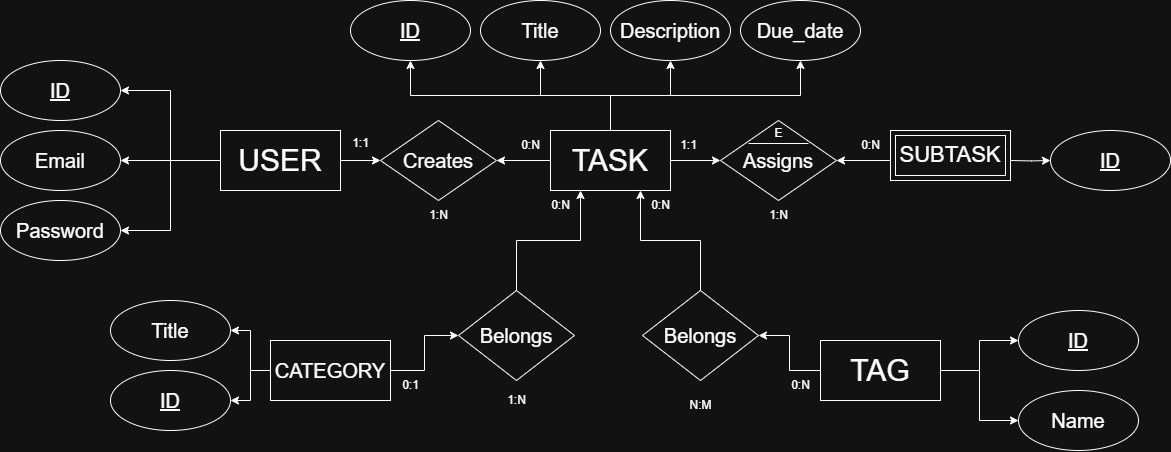

The diagram above was exported from draw.io. Its source (the exported page's mxGraphModel, read from the mxfile embedded in the PNG):
<mxGraphModel dx="2253" dy="1943" grid="1" gridSize="10" guides="1" tooltips="1" connect="1" arrows="1" fold="1" page="1" pageScale="1" pageWidth="827" pageHeight="1169" math="0" shadow="0">
  <root>
    <mxCell id="0" />
    <mxCell id="1" parent="0" />
    <mxCell id="iw0B6i5ujiyqUDO5FuLD-14" style="edgeStyle=orthogonalEdgeStyle;rounded=0;orthogonalLoop=1;jettySize=auto;html=1;exitX=1;exitY=0.5;exitDx=0;exitDy=0;entryX=0;entryY=0.5;entryDx=0;entryDy=0;" parent="1" source="iw0B6i5ujiyqUDO5FuLD-4" target="iw0B6i5ujiyqUDO5FuLD-13" edge="1">
      <mxGeometry relative="1" as="geometry" />
    </mxCell>
    <mxCell id="iw0B6i5ujiyqUDO5FuLD-58" style="edgeStyle=orthogonalEdgeStyle;rounded=0;orthogonalLoop=1;jettySize=auto;html=1;exitX=0;exitY=0.5;exitDx=0;exitDy=0;entryX=1;entryY=0.5;entryDx=0;entryDy=0;" parent="1" source="iw0B6i5ujiyqUDO5FuLD-4" target="iw0B6i5ujiyqUDO5FuLD-5" edge="1">
      <mxGeometry relative="1" as="geometry" />
    </mxCell>
    <mxCell id="iw0B6i5ujiyqUDO5FuLD-59" style="edgeStyle=orthogonalEdgeStyle;rounded=0;orthogonalLoop=1;jettySize=auto;html=1;exitX=0;exitY=0.5;exitDx=0;exitDy=0;entryX=1;entryY=0.5;entryDx=0;entryDy=0;" parent="1" source="iw0B6i5ujiyqUDO5FuLD-4" target="iw0B6i5ujiyqUDO5FuLD-7" edge="1">
      <mxGeometry relative="1" as="geometry" />
    </mxCell>
    <mxCell id="iw0B6i5ujiyqUDO5FuLD-60" style="edgeStyle=orthogonalEdgeStyle;rounded=0;orthogonalLoop=1;jettySize=auto;html=1;exitX=0;exitY=0.5;exitDx=0;exitDy=0;entryX=1;entryY=0.5;entryDx=0;entryDy=0;" parent="1" source="iw0B6i5ujiyqUDO5FuLD-4" target="iw0B6i5ujiyqUDO5FuLD-6" edge="1">
      <mxGeometry relative="1" as="geometry" />
    </mxCell>
    <mxCell id="iw0B6i5ujiyqUDO5FuLD-4" value="&lt;font style=&quot;font-size: 30px;&quot;&gt;USER&lt;/font&gt;" style="rounded=0;whiteSpace=wrap;html=1;" parent="1" vertex="1">
      <mxGeometry x="200" y="70" width="120" height="60" as="geometry" />
    </mxCell>
    <mxCell id="iw0B6i5ujiyqUDO5FuLD-5" value="&lt;font style=&quot;font-size: 20px;&quot;&gt;&lt;u&gt;ID&lt;/u&gt;&lt;/font&gt;" style="ellipse;whiteSpace=wrap;html=1;" parent="1" vertex="1">
      <mxGeometry x="-20" width="120" height="60" as="geometry" />
    </mxCell>
    <mxCell id="iw0B6i5ujiyqUDO5FuLD-6" value="&lt;font style=&quot;font-size: 20px;&quot;&gt;Email&lt;/font&gt;" style="ellipse;whiteSpace=wrap;html=1;" parent="1" vertex="1">
      <mxGeometry x="-20" y="70" width="120" height="60" as="geometry" />
    </mxCell>
    <mxCell id="iw0B6i5ujiyqUDO5FuLD-7" value="&lt;font style=&quot;font-size: 20px;&quot;&gt;Password&lt;/font&gt;" style="ellipse;whiteSpace=wrap;html=1;" parent="1" vertex="1">
      <mxGeometry x="-20" y="140" width="120" height="60" as="geometry" />
    </mxCell>
    <mxCell id="iw0B6i5ujiyqUDO5FuLD-13" value="&lt;font style=&quot;font-size: 20px;&quot;&gt;Creates&lt;/font&gt;" style="rhombus;whiteSpace=wrap;html=1;" parent="1" vertex="1">
      <mxGeometry x="360" y="60" width="116" height="80" as="geometry" />
    </mxCell>
    <mxCell id="iw0B6i5ujiyqUDO5FuLD-19" style="edgeStyle=orthogonalEdgeStyle;rounded=0;orthogonalLoop=1;jettySize=auto;html=1;exitX=0;exitY=0.5;exitDx=0;exitDy=0;entryX=1;entryY=0.5;entryDx=0;entryDy=0;" parent="1" source="iw0B6i5ujiyqUDO5FuLD-15" target="iw0B6i5ujiyqUDO5FuLD-13" edge="1">
      <mxGeometry relative="1" as="geometry" />
    </mxCell>
    <mxCell id="iw0B6i5ujiyqUDO5FuLD-23" style="edgeStyle=orthogonalEdgeStyle;rounded=0;orthogonalLoop=1;jettySize=auto;html=1;exitX=1;exitY=0.5;exitDx=0;exitDy=0;entryX=0;entryY=0.5;entryDx=0;entryDy=0;" parent="1" source="iw0B6i5ujiyqUDO5FuLD-15" target="iw0B6i5ujiyqUDO5FuLD-21" edge="1">
      <mxGeometry relative="1" as="geometry" />
    </mxCell>
    <mxCell id="iw0B6i5ujiyqUDO5FuLD-30" style="edgeStyle=orthogonalEdgeStyle;rounded=0;orthogonalLoop=1;jettySize=auto;html=1;exitX=0.5;exitY=0;exitDx=0;exitDy=0;entryX=0.5;entryY=1;entryDx=0;entryDy=0;" parent="1" source="iw0B6i5ujiyqUDO5FuLD-15" target="iw0B6i5ujiyqUDO5FuLD-28" edge="1">
      <mxGeometry relative="1" as="geometry" />
    </mxCell>
    <mxCell id="iw0B6i5ujiyqUDO5FuLD-32" style="edgeStyle=orthogonalEdgeStyle;rounded=0;orthogonalLoop=1;jettySize=auto;html=1;exitX=0.5;exitY=0;exitDx=0;exitDy=0;entryX=0.5;entryY=1;entryDx=0;entryDy=0;" parent="1" source="iw0B6i5ujiyqUDO5FuLD-15" target="iw0B6i5ujiyqUDO5FuLD-29" edge="1">
      <mxGeometry relative="1" as="geometry" />
    </mxCell>
    <mxCell id="iw0B6i5ujiyqUDO5FuLD-33" style="edgeStyle=orthogonalEdgeStyle;rounded=0;orthogonalLoop=1;jettySize=auto;html=1;exitX=0.5;exitY=0;exitDx=0;exitDy=0;entryX=0.5;entryY=1;entryDx=0;entryDy=0;" parent="1" source="iw0B6i5ujiyqUDO5FuLD-15" target="iw0B6i5ujiyqUDO5FuLD-27" edge="1">
      <mxGeometry relative="1" as="geometry" />
    </mxCell>
    <mxCell id="iw0B6i5ujiyqUDO5FuLD-34" style="edgeStyle=orthogonalEdgeStyle;rounded=0;orthogonalLoop=1;jettySize=auto;html=1;exitX=0.5;exitY=0;exitDx=0;exitDy=0;entryX=0.5;entryY=1;entryDx=0;entryDy=0;" parent="1" source="iw0B6i5ujiyqUDO5FuLD-15" target="iw0B6i5ujiyqUDO5FuLD-31" edge="1">
      <mxGeometry relative="1" as="geometry" />
    </mxCell>
    <mxCell id="iw0B6i5ujiyqUDO5FuLD-15" value="&lt;font style=&quot;font-size: 30px;&quot;&gt;TASK&lt;/font&gt;" style="rounded=0;whiteSpace=wrap;html=1;" parent="1" vertex="1">
      <mxGeometry x="530" y="70" width="120" height="60" as="geometry" />
    </mxCell>
    <mxCell id="iw0B6i5ujiyqUDO5FuLD-21" value="&lt;font style=&quot;font-size: 20px;&quot;&gt;Assigns&lt;/font&gt;" style="rhombus;whiteSpace=wrap;html=1;" parent="1" vertex="1">
      <mxGeometry x="700" y="60" width="116" height="80" as="geometry" />
    </mxCell>
    <mxCell id="iw0B6i5ujiyqUDO5FuLD-24" style="edgeStyle=orthogonalEdgeStyle;rounded=0;orthogonalLoop=1;jettySize=auto;html=1;exitX=0;exitY=0.5;exitDx=0;exitDy=0;entryX=1;entryY=0.5;entryDx=0;entryDy=0;" parent="1" edge="1">
      <mxGeometry relative="1" as="geometry">
        <mxPoint x="816" y="100" as="targetPoint" />
        <mxPoint x="870" y="100" as="sourcePoint" />
      </mxGeometry>
    </mxCell>
    <mxCell id="iw0B6i5ujiyqUDO5FuLD-57" style="edgeStyle=orthogonalEdgeStyle;rounded=0;orthogonalLoop=1;jettySize=auto;html=1;exitX=1;exitY=0.5;exitDx=0;exitDy=0;entryX=0;entryY=0.5;entryDx=0;entryDy=0;" parent="1" target="iw0B6i5ujiyqUDO5FuLD-56" edge="1">
      <mxGeometry relative="1" as="geometry">
        <mxPoint x="990" y="100" as="sourcePoint" />
      </mxGeometry>
    </mxCell>
    <mxCell id="iw0B6i5ujiyqUDO5FuLD-27" value="&lt;font style=&quot;font-size: 20px;&quot;&gt;Description&lt;/font&gt;" style="ellipse;whiteSpace=wrap;html=1;" parent="1" vertex="1">
      <mxGeometry x="590" y="-60" width="120" height="60" as="geometry" />
    </mxCell>
    <mxCell id="iw0B6i5ujiyqUDO5FuLD-28" value="&lt;font style=&quot;font-size: 20px;&quot;&gt;&lt;u&gt;ID&lt;/u&gt;&lt;/font&gt;" style="ellipse;whiteSpace=wrap;html=1;" parent="1" vertex="1">
      <mxGeometry x="330" y="-60" width="120" height="60" as="geometry" />
    </mxCell>
    <mxCell id="iw0B6i5ujiyqUDO5FuLD-29" value="&lt;font style=&quot;font-size: 20px;&quot;&gt;Title&lt;/font&gt;" style="ellipse;whiteSpace=wrap;html=1;" parent="1" vertex="1">
      <mxGeometry x="460" y="-60" width="120" height="60" as="geometry" />
    </mxCell>
    <mxCell id="iw0B6i5ujiyqUDO5FuLD-31" value="&lt;span style=&quot;font-size: 20px;&quot;&gt;Due_date&lt;/span&gt;" style="ellipse;whiteSpace=wrap;html=1;" parent="1" vertex="1">
      <mxGeometry x="720" y="-60" width="120" height="60" as="geometry" />
    </mxCell>
    <mxCell id="iw0B6i5ujiyqUDO5FuLD-69" style="edgeStyle=orthogonalEdgeStyle;rounded=0;orthogonalLoop=1;jettySize=auto;html=1;exitX=0.5;exitY=0;exitDx=0;exitDy=0;entryX=0.25;entryY=1;entryDx=0;entryDy=0;" parent="1" source="iw0B6i5ujiyqUDO5FuLD-35" target="iw0B6i5ujiyqUDO5FuLD-15" edge="1">
      <mxGeometry relative="1" as="geometry" />
    </mxCell>
    <mxCell id="iw0B6i5ujiyqUDO5FuLD-35" value="&lt;font style=&quot;font-size: 20px;&quot;&gt;Belongs&lt;/font&gt;" style="rhombus;whiteSpace=wrap;html=1;" parent="1" vertex="1">
      <mxGeometry x="438" y="230" width="116" height="90" as="geometry" />
    </mxCell>
    <mxCell id="iw0B6i5ujiyqUDO5FuLD-47" style="edgeStyle=orthogonalEdgeStyle;rounded=0;orthogonalLoop=1;jettySize=auto;html=1;exitX=0;exitY=0.5;exitDx=0;exitDy=0;entryX=1;entryY=0.5;entryDx=0;entryDy=0;" parent="1" source="iw0B6i5ujiyqUDO5FuLD-37" target="iw0B6i5ujiyqUDO5FuLD-46" edge="1">
      <mxGeometry relative="1" as="geometry" />
    </mxCell>
    <mxCell id="iw0B6i5ujiyqUDO5FuLD-49" style="edgeStyle=orthogonalEdgeStyle;rounded=0;orthogonalLoop=1;jettySize=auto;html=1;exitX=0;exitY=0.5;exitDx=0;exitDy=0;entryX=1;entryY=0.5;entryDx=0;entryDy=0;" parent="1" source="iw0B6i5ujiyqUDO5FuLD-37" target="iw0B6i5ujiyqUDO5FuLD-48" edge="1">
      <mxGeometry relative="1" as="geometry" />
    </mxCell>
    <mxCell id="iw0B6i5ujiyqUDO5FuLD-72" style="edgeStyle=orthogonalEdgeStyle;rounded=0;orthogonalLoop=1;jettySize=auto;html=1;exitX=1;exitY=0.5;exitDx=0;exitDy=0;entryX=0;entryY=0.5;entryDx=0;entryDy=0;" parent="1" source="iw0B6i5ujiyqUDO5FuLD-37" target="iw0B6i5ujiyqUDO5FuLD-35" edge="1">
      <mxGeometry relative="1" as="geometry" />
    </mxCell>
    <mxCell id="iw0B6i5ujiyqUDO5FuLD-37" value="&lt;font style=&quot;font-size: 20px;&quot;&gt;CATEGORY&lt;/font&gt;" style="rounded=0;whiteSpace=wrap;html=1;" parent="1" vertex="1">
      <mxGeometry x="250" y="280" width="120" height="60" as="geometry" />
    </mxCell>
    <mxCell id="iw0B6i5ujiyqUDO5FuLD-71" style="edgeStyle=orthogonalEdgeStyle;rounded=0;orthogonalLoop=1;jettySize=auto;html=1;exitX=0;exitY=0.5;exitDx=0;exitDy=0;entryX=1;entryY=0.5;entryDx=0;entryDy=0;" parent="1" source="iw0B6i5ujiyqUDO5FuLD-38" target="iw0B6i5ujiyqUDO5FuLD-68" edge="1">
      <mxGeometry relative="1" as="geometry" />
    </mxCell>
    <mxCell id="iw0B6i5ujiyqUDO5FuLD-73" style="edgeStyle=orthogonalEdgeStyle;rounded=0;orthogonalLoop=1;jettySize=auto;html=1;exitX=1;exitY=0.5;exitDx=0;exitDy=0;entryX=0;entryY=0.5;entryDx=0;entryDy=0;" parent="1" source="iw0B6i5ujiyqUDO5FuLD-38" target="iw0B6i5ujiyqUDO5FuLD-39" edge="1">
      <mxGeometry relative="1" as="geometry" />
    </mxCell>
    <mxCell id="iw0B6i5ujiyqUDO5FuLD-74" style="edgeStyle=orthogonalEdgeStyle;rounded=0;orthogonalLoop=1;jettySize=auto;html=1;exitX=1;exitY=0.5;exitDx=0;exitDy=0;entryX=0;entryY=0.5;entryDx=0;entryDy=0;" parent="1" source="iw0B6i5ujiyqUDO5FuLD-38" target="iw0B6i5ujiyqUDO5FuLD-40" edge="1">
      <mxGeometry relative="1" as="geometry" />
    </mxCell>
    <mxCell id="iw0B6i5ujiyqUDO5FuLD-38" value="&lt;font style=&quot;font-size: 30px;&quot;&gt;TAG&lt;/font&gt;" style="rounded=0;whiteSpace=wrap;html=1;" parent="1" vertex="1">
      <mxGeometry x="800" y="280" width="120" height="60" as="geometry" />
    </mxCell>
    <mxCell id="iw0B6i5ujiyqUDO5FuLD-39" value="&lt;font style=&quot;font-size: 20px;&quot;&gt;&lt;u&gt;ID&lt;/u&gt;&lt;/font&gt;" style="ellipse;whiteSpace=wrap;html=1;" parent="1" vertex="1">
      <mxGeometry x="998" y="250" width="120" height="60" as="geometry" />
    </mxCell>
    <mxCell id="iw0B6i5ujiyqUDO5FuLD-40" value="&lt;span style=&quot;font-size: 20px;&quot;&gt;Name&lt;/span&gt;" style="ellipse;whiteSpace=wrap;html=1;" parent="1" vertex="1">
      <mxGeometry x="998" y="330" width="120" height="60" as="geometry" />
    </mxCell>
    <mxCell id="iw0B6i5ujiyqUDO5FuLD-46" value="&lt;font style=&quot;font-size: 20px;&quot;&gt;Title&lt;/font&gt;" style="ellipse;whiteSpace=wrap;html=1;" parent="1" vertex="1">
      <mxGeometry x="90" y="240" width="120" height="60" as="geometry" />
    </mxCell>
    <mxCell id="iw0B6i5ujiyqUDO5FuLD-48" value="&lt;font style=&quot;font-size: 20px;&quot;&gt;&lt;u&gt;ID&lt;/u&gt;&lt;/font&gt;" style="ellipse;whiteSpace=wrap;html=1;" parent="1" vertex="1">
      <mxGeometry x="90" y="310" width="120" height="60" as="geometry" />
    </mxCell>
    <mxCell id="iw0B6i5ujiyqUDO5FuLD-50" value="0:N" style="text;html=1;align=center;verticalAlign=middle;resizable=0;points=[];autosize=1;strokeColor=none;fillColor=none;" parent="1" vertex="1">
      <mxGeometry x="490" y="70" width="40" height="30" as="geometry" />
    </mxCell>
    <mxCell id="iw0B6i5ujiyqUDO5FuLD-51" value="1:1" style="text;html=1;align=center;verticalAlign=middle;resizable=0;points=[];autosize=1;strokeColor=none;fillColor=none;" parent="1" vertex="1">
      <mxGeometry x="320" y="68" width="40" height="30" as="geometry" />
    </mxCell>
    <mxCell id="iw0B6i5ujiyqUDO5FuLD-52" value="1:N" style="text;html=1;align=center;verticalAlign=middle;resizable=0;points=[];autosize=1;strokeColor=none;fillColor=none;" parent="1" vertex="1">
      <mxGeometry x="398" y="140" width="40" height="30" as="geometry" />
    </mxCell>
    <mxCell id="iw0B6i5ujiyqUDO5FuLD-53" value="0:N" style="text;html=1;align=center;verticalAlign=middle;resizable=0;points=[];autosize=1;strokeColor=none;fillColor=none;" parent="1" vertex="1">
      <mxGeometry x="830" y="70" width="40" height="30" as="geometry" />
    </mxCell>
    <mxCell id="iw0B6i5ujiyqUDO5FuLD-54" value="1:1" style="text;html=1;align=center;verticalAlign=middle;resizable=0;points=[];autosize=1;strokeColor=none;fillColor=none;" parent="1" vertex="1">
      <mxGeometry x="648" y="70" width="40" height="30" as="geometry" />
    </mxCell>
    <mxCell id="iw0B6i5ujiyqUDO5FuLD-55" value="1:N" style="text;html=1;align=center;verticalAlign=middle;resizable=0;points=[];autosize=1;strokeColor=none;fillColor=none;" parent="1" vertex="1">
      <mxGeometry x="738" y="140" width="40" height="30" as="geometry" />
    </mxCell>
    <mxCell id="iw0B6i5ujiyqUDO5FuLD-56" value="&lt;font style=&quot;font-size: 20px;&quot;&gt;&lt;u&gt;ID&lt;/u&gt;&lt;/font&gt;" style="ellipse;whiteSpace=wrap;html=1;" parent="1" vertex="1">
      <mxGeometry x="1030" y="70" width="120" height="60" as="geometry" />
    </mxCell>
    <mxCell id="iw0B6i5ujiyqUDO5FuLD-70" style="edgeStyle=orthogonalEdgeStyle;rounded=0;orthogonalLoop=1;jettySize=auto;html=1;exitX=0.5;exitY=0;exitDx=0;exitDy=0;entryX=0.75;entryY=1;entryDx=0;entryDy=0;" parent="1" source="iw0B6i5ujiyqUDO5FuLD-68" target="iw0B6i5ujiyqUDO5FuLD-15" edge="1">
      <mxGeometry relative="1" as="geometry" />
    </mxCell>
    <mxCell id="iw0B6i5ujiyqUDO5FuLD-68" value="&lt;font style=&quot;font-size: 20px;&quot;&gt;Belongs&lt;/font&gt;" style="rhombus;whiteSpace=wrap;html=1;" parent="1" vertex="1">
      <mxGeometry x="622" y="230" width="116" height="90" as="geometry" />
    </mxCell>
    <mxCell id="iw0B6i5ujiyqUDO5FuLD-75" value="0:1" style="text;html=1;align=center;verticalAlign=middle;resizable=0;points=[];autosize=1;strokeColor=none;fillColor=none;" parent="1" vertex="1">
      <mxGeometry x="370" y="310" width="40" height="30" as="geometry" />
    </mxCell>
    <mxCell id="iw0B6i5ujiyqUDO5FuLD-76" value="0:N" style="text;html=1;align=center;verticalAlign=middle;resizable=0;points=[];autosize=1;strokeColor=none;fillColor=none;" parent="1" vertex="1">
      <mxGeometry x="520" y="130" width="40" height="30" as="geometry" />
    </mxCell>
    <mxCell id="iw0B6i5ujiyqUDO5FuLD-77" value="0:N" style="text;html=1;align=center;verticalAlign=middle;resizable=0;points=[];autosize=1;strokeColor=none;fillColor=none;" parent="1" vertex="1">
      <mxGeometry x="760" y="310" width="40" height="30" as="geometry" />
    </mxCell>
    <mxCell id="iw0B6i5ujiyqUDO5FuLD-78" value="0:N" style="text;html=1;align=center;verticalAlign=middle;resizable=0;points=[];autosize=1;strokeColor=none;fillColor=none;" parent="1" vertex="1">
      <mxGeometry x="620" y="130" width="40" height="30" as="geometry" />
    </mxCell>
    <mxCell id="iw0B6i5ujiyqUDO5FuLD-79" value="N:M" style="text;html=1;align=center;verticalAlign=middle;resizable=0;points=[];autosize=1;strokeColor=none;fillColor=none;" parent="1" vertex="1">
      <mxGeometry x="655" y="330" width="50" height="30" as="geometry" />
    </mxCell>
    <mxCell id="iw0B6i5ujiyqUDO5FuLD-80" value="1:N" style="text;html=1;align=center;verticalAlign=middle;resizable=0;points=[];autosize=1;strokeColor=none;fillColor=none;" parent="1" vertex="1">
      <mxGeometry x="476" y="325" width="40" height="30" as="geometry" />
    </mxCell>
    <mxCell id="N6Nwrph-NAH471axStNs-1" value="&lt;font style=&quot;font-size: 22px;&quot;&gt;SUBTASK&lt;/font&gt;" style="shape=ext;margin=3;double=1;whiteSpace=wrap;html=1;align=center;" vertex="1" parent="1">
      <mxGeometry x="870" y="70" width="120" height="50" as="geometry" />
    </mxCell>
    <mxCell id="N6Nwrph-NAH471axStNs-15" value="" style="line;strokeWidth=1;rotatable=0;dashed=0;labelPosition=right;align=left;verticalAlign=middle;spacingTop=0;spacingLeft=6;points=[];portConstraint=eastwest;" vertex="1" parent="1">
      <mxGeometry x="728" y="78" width="60" height="10" as="geometry" />
    </mxCell>
    <mxCell id="N6Nwrph-NAH471axStNs-16" value="E" style="text;html=1;align=center;verticalAlign=middle;resizable=0;points=[];autosize=1;strokeColor=none;fillColor=none;" vertex="1" parent="1">
      <mxGeometry x="743" y="58" width="30" height="30" as="geometry" />
    </mxCell>
  </root>
</mxGraphModel>